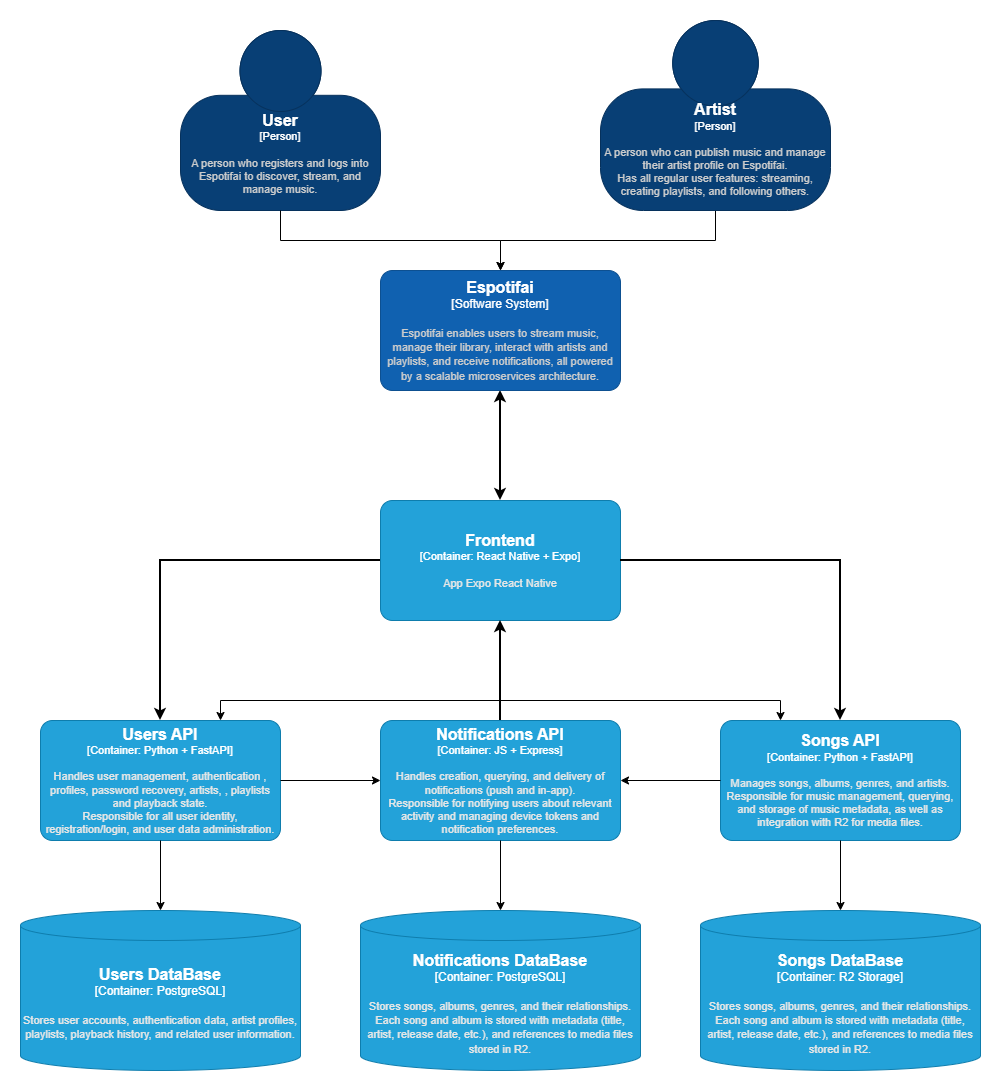

The diagram above was exported from draw.io. Its source (the exported page's mxGraphModel, read from the mxfile embedded in the PNG):
<mxGraphModel dx="215" dy="1696" grid="1" gridSize="10" guides="1" tooltips="1" connect="1" arrows="1" fold="1" page="1" pageScale="1" pageWidth="827" pageHeight="1169" math="0" shadow="0">
  <root>
    <mxCell id="0" />
    <mxCell id="1" parent="0" />
    <object placeholders="1" c4Name="Frontend" c4Type="Container" c4Technology="React Native + Expo" c4Description="App Expo React Native" label="&lt;font style=&quot;font-size: 16px&quot;&gt;&lt;b&gt;%c4Name%&lt;/b&gt;&lt;/font&gt;&lt;div&gt;[%c4Type%: %c4Technology%]&lt;/div&gt;&lt;br&gt;&lt;div&gt;&lt;font style=&quot;font-size: 11px&quot;&gt;&lt;font color=&quot;#E6E6E6&quot;&gt;%c4Description%&lt;/font&gt;&lt;/div&gt;" id="-aZ3ZCLcq7iLP5j3o1CZ-24">
      <mxCell parent="1" style="rounded=1;whiteSpace=wrap;html=1;fontSize=11;labelBackgroundColor=none;fillColor=#23A2D9;fontColor=#ffffff;align=center;arcSize=10;strokeColor=#0E7DAD;metaEdit=1;resizable=0;points=[[0.25,0,0],[0.5,0,0],[0.75,0,0],[1,0.25,0],[1,0.5,0],[1,0.75,0],[0.75,1,0],[0.5,1,0],[0.25,1,0],[0,0.75,0],[0,0.5,0],[0,0.25,0]];" vertex="1">
        <mxGeometry height="120" width="240" x="1520" y="260" as="geometry" />
      </mxCell>
    </object>
    <object placeholders="1" c4Name="Users API" c4Type="Container" c4Technology="Python + FastAPI" c4Description="Handles user management, authentication , profiles, password recovery, artists, , playlists and playback state.&#10;Responsible for all user identity, registration/login, and user data administration." label="&lt;font style=&quot;font-size: 16px&quot;&gt;&lt;b&gt;%c4Name%&lt;/b&gt;&lt;/font&gt;&lt;div&gt;[%c4Type%: %c4Technology%]&lt;/div&gt;&lt;br&gt;&lt;div&gt;&lt;font style=&quot;font-size: 11px&quot;&gt;&lt;font color=&quot;#E6E6E6&quot;&gt;%c4Description%&lt;/font&gt;&lt;/div&gt;" id="-aZ3ZCLcq7iLP5j3o1CZ-25">
      <mxCell parent="1" style="rounded=1;whiteSpace=wrap;html=1;fontSize=11;labelBackgroundColor=none;fillColor=#23A2D9;fontColor=#ffffff;align=center;arcSize=10;strokeColor=#0E7DAD;metaEdit=1;resizable=0;points=[[0.25,0,0],[0.5,0,0],[0.75,0,0],[1,0.25,0],[1,0.5,0],[1,0.75,0],[0.75,1,0],[0.5,1,0],[0.25,1,0],[0,0.75,0],[0,0.5,0],[0,0.25,0]];" vertex="1">
        <mxGeometry height="120" width="240" x="1180" y="480" as="geometry" />
      </mxCell>
    </object>
    <object placeholders="1" c4Name="Songs API" c4Type="Container" c4Technology="Python + FastAPI" c4Description="Manages songs, albums, genres, and artists.&#10;Responsible for music management, querying, and storage of music metadata, as well as integration with R2 for media files." label="&lt;font style=&quot;font-size: 16px&quot;&gt;&lt;b&gt;%c4Name%&lt;/b&gt;&lt;/font&gt;&lt;div&gt;[%c4Type%: %c4Technology%]&lt;/div&gt;&lt;br&gt;&lt;div&gt;&lt;font style=&quot;font-size: 11px&quot;&gt;&lt;font color=&quot;#E6E6E6&quot;&gt;%c4Description%&lt;/font&gt;&lt;/div&gt;" id="-aZ3ZCLcq7iLP5j3o1CZ-26">
      <mxCell parent="1" style="rounded=1;whiteSpace=wrap;html=1;fontSize=11;labelBackgroundColor=none;fillColor=#23A2D9;fontColor=#ffffff;align=center;arcSize=10;strokeColor=#0E7DAD;metaEdit=1;resizable=0;points=[[0.25,0,0],[0.5,0,0],[0.75,0,0],[1,0.25,0],[1,0.5,0],[1,0.75,0],[0.75,1,0],[0.5,1,0],[0.25,1,0],[0,0.75,0],[0,0.5,0],[0,0.25,0]];" vertex="1">
        <mxGeometry height="120" width="240" x="1860" y="480" as="geometry" />
      </mxCell>
    </object>
    <object placeholders="1" c4Name="Notifications API" c4Type="Container" c4Technology="JS + Express" c4Description="Handles creation, querying, and delivery of notifications (push and in-app).&#10;Responsible for notifying users about relevant activity and managing device tokens and notification preferences." label="&lt;font style=&quot;font-size: 16px&quot;&gt;&lt;b&gt;%c4Name%&lt;/b&gt;&lt;/font&gt;&lt;div&gt;[%c4Type%: %c4Technology%]&lt;/div&gt;&lt;br&gt;&lt;div&gt;&lt;font style=&quot;font-size: 11px&quot;&gt;&lt;font color=&quot;#E6E6E6&quot;&gt;%c4Description%&lt;/font&gt;&lt;/div&gt;" id="-aZ3ZCLcq7iLP5j3o1CZ-29">
      <mxCell parent="1" style="rounded=1;whiteSpace=wrap;html=1;fontSize=11;labelBackgroundColor=none;fillColor=#23A2D9;fontColor=#ffffff;align=center;arcSize=10;strokeColor=#0E7DAD;metaEdit=1;resizable=0;points=[[0.25,0,0],[0.5,0,0],[0.75,0,0],[1,0.25,0],[1,0.5,0],[1,0.75,0],[0.75,1,0],[0.5,1,0],[0.25,1,0],[0,0.75,0],[0,0.5,0],[0,0.25,0]];" vertex="1">
        <mxGeometry height="120" width="240" x="1520" y="480" as="geometry" />
      </mxCell>
    </object>
    <object placeholders="1" c4Name="Users DataBase" c4Type="Container" c4Technology="PostgreSQL" c4Description="Stores user accounts, authentication data, artist profiles, playlists, playback history, and related user information." label="&lt;font style=&quot;font-size: 16px&quot;&gt;&lt;b&gt;%c4Name%&lt;/b&gt;&lt;/font&gt;&lt;div&gt;[%c4Type%:&amp;nbsp;%c4Technology%]&lt;/div&gt;&lt;br&gt;&lt;div&gt;&lt;font style=&quot;font-size: 11px&quot;&gt;&lt;font color=&quot;#E6E6E6&quot;&gt;%c4Description%&lt;/font&gt;&lt;/div&gt;" id="-aZ3ZCLcq7iLP5j3o1CZ-30">
      <mxCell parent="1" style="shape=cylinder3;size=15;whiteSpace=wrap;html=1;boundedLbl=1;rounded=0;labelBackgroundColor=none;fillColor=#23A2D9;fontSize=12;fontColor=#ffffff;align=center;strokeColor=#0E7DAD;metaEdit=1;points=[[0.5,0,0],[1,0.25,0],[1,0.5,0],[1,0.75,0],[0.5,1,0],[0,0.75,0],[0,0.5,0],[0,0.25,0]];resizable=1;" vertex="1">
        <mxGeometry height="160" width="280" x="1160" y="670" as="geometry" />
      </mxCell>
    </object>
    <object placeholders="1" c4Name="Songs DataBase" c4Type="Container" c4Technology="R2 Storage" c4Description="Stores songs, albums, genres, and their relationships.&#10;Each song and album is stored with metadata (title, artist, release date, etc.), and references to media files stored in R2." label="&lt;font style=&quot;font-size: 16px&quot;&gt;&lt;b&gt;%c4Name%&lt;/b&gt;&lt;/font&gt;&lt;div&gt;[%c4Type%:&amp;nbsp;%c4Technology%]&lt;/div&gt;&lt;br&gt;&lt;div&gt;&lt;font style=&quot;font-size: 11px&quot;&gt;&lt;font color=&quot;#E6E6E6&quot;&gt;%c4Description%&lt;/font&gt;&lt;/div&gt;" id="-aZ3ZCLcq7iLP5j3o1CZ-31">
      <mxCell parent="1" style="shape=cylinder3;size=15;whiteSpace=wrap;html=1;boundedLbl=1;rounded=0;labelBackgroundColor=none;fillColor=#23A2D9;fontSize=12;fontColor=#ffffff;align=center;strokeColor=#0E7DAD;metaEdit=1;points=[[0.5,0,0],[1,0.25,0],[1,0.5,0],[1,0.75,0],[0.5,1,0],[0,0.75,0],[0,0.5,0],[0,0.25,0]];resizable=1;" vertex="1">
        <mxGeometry height="160" width="280" x="1840" y="670" as="geometry" />
      </mxCell>
    </object>
    <object placeholders="1" c4Name="Notifications DataBase" c4Type="Container" c4Technology="PostgreSQL" c4Description="Stores songs, albums, genres, and their relationships.&#10;Each song and album is stored with metadata (title, artist, release date, etc.), and references to media files stored in R2." label="&lt;font style=&quot;font-size: 16px&quot;&gt;&lt;b&gt;%c4Name%&lt;/b&gt;&lt;/font&gt;&lt;div&gt;[%c4Type%:&amp;nbsp;%c4Technology%]&lt;/div&gt;&lt;br&gt;&lt;div&gt;&lt;font style=&quot;font-size: 11px&quot;&gt;&lt;font color=&quot;#E6E6E6&quot;&gt;%c4Description%&lt;/font&gt;&lt;/div&gt;" id="-aZ3ZCLcq7iLP5j3o1CZ-32">
      <mxCell parent="1" style="shape=cylinder3;size=15;whiteSpace=wrap;html=1;boundedLbl=1;rounded=0;labelBackgroundColor=none;fillColor=#23A2D9;fontSize=12;fontColor=#ffffff;align=center;strokeColor=#0E7DAD;metaEdit=1;points=[[0.5,0,0],[1,0.25,0],[1,0.5,0],[1,0.75,0],[0.5,1,0],[0,0.75,0],[0,0.5,0],[0,0.25,0]];resizable=1;" vertex="1">
        <mxGeometry height="160" width="280" x="1500" y="670" as="geometry" />
      </mxCell>
    </object>
    <mxCell id="-aZ3ZCLcq7iLP5j3o1CZ-35" edge="1" parent="1" source="-aZ3ZCLcq7iLP5j3o1CZ-26" style="edgeStyle=orthogonalEdgeStyle;rounded=0;orthogonalLoop=1;jettySize=auto;html=1;entryX=0.5;entryY=0;entryDx=0;entryDy=0;entryPerimeter=0;" target="-aZ3ZCLcq7iLP5j3o1CZ-31">
      <mxGeometry relative="1" as="geometry" />
    </mxCell>
    <mxCell id="-aZ3ZCLcq7iLP5j3o1CZ-36" edge="1" parent="1" source="-aZ3ZCLcq7iLP5j3o1CZ-29" style="edgeStyle=orthogonalEdgeStyle;rounded=0;orthogonalLoop=1;jettySize=auto;html=1;entryX=0.5;entryY=0;entryDx=0;entryDy=0;entryPerimeter=0;" target="-aZ3ZCLcq7iLP5j3o1CZ-32">
      <mxGeometry relative="1" as="geometry" />
    </mxCell>
    <mxCell id="-aZ3ZCLcq7iLP5j3o1CZ-37" edge="1" parent="1" source="-aZ3ZCLcq7iLP5j3o1CZ-25" style="edgeStyle=orthogonalEdgeStyle;rounded=0;orthogonalLoop=1;jettySize=auto;html=1;entryX=0.5;entryY=0;entryDx=0;entryDy=0;entryPerimeter=0;" target="-aZ3ZCLcq7iLP5j3o1CZ-30">
      <mxGeometry relative="1" as="geometry" />
    </mxCell>
    <mxCell id="-aZ3ZCLcq7iLP5j3o1CZ-41" edge="1" parent="1" source="-aZ3ZCLcq7iLP5j3o1CZ-29" style="edgeStyle=orthogonalEdgeStyle;rounded=0;orthogonalLoop=1;jettySize=auto;html=1;entryX=0.5;entryY=1;entryDx=0;entryDy=0;entryPerimeter=0;strokeWidth=2;" target="-aZ3ZCLcq7iLP5j3o1CZ-24">
      <mxGeometry relative="1" as="geometry" />
    </mxCell>
    <mxCell id="-aZ3ZCLcq7iLP5j3o1CZ-42" edge="1" parent="1" source="-aZ3ZCLcq7iLP5j3o1CZ-24" style="edgeStyle=orthogonalEdgeStyle;rounded=0;orthogonalLoop=1;jettySize=auto;html=1;entryX=0.5;entryY=0;entryDx=0;entryDy=0;entryPerimeter=0;strokeWidth=2;" target="-aZ3ZCLcq7iLP5j3o1CZ-25">
      <mxGeometry relative="1" as="geometry" />
    </mxCell>
    <mxCell id="-aZ3ZCLcq7iLP5j3o1CZ-43" edge="1" parent="1" source="-aZ3ZCLcq7iLP5j3o1CZ-24" style="edgeStyle=orthogonalEdgeStyle;rounded=0;orthogonalLoop=1;jettySize=auto;html=1;entryX=0.5;entryY=0;entryDx=0;entryDy=0;entryPerimeter=0;strokeWidth=2;" target="-aZ3ZCLcq7iLP5j3o1CZ-26">
      <mxGeometry relative="1" as="geometry" />
    </mxCell>
    <mxCell id="-aZ3ZCLcq7iLP5j3o1CZ-44" edge="1" parent="1" source="-aZ3ZCLcq7iLP5j3o1CZ-26" style="edgeStyle=orthogonalEdgeStyle;rounded=0;orthogonalLoop=1;jettySize=auto;html=1;entryX=1;entryY=0.5;entryDx=0;entryDy=0;entryPerimeter=0;" target="-aZ3ZCLcq7iLP5j3o1CZ-29">
      <mxGeometry relative="1" as="geometry" />
    </mxCell>
    <mxCell id="-aZ3ZCLcq7iLP5j3o1CZ-45" edge="1" parent="1" source="-aZ3ZCLcq7iLP5j3o1CZ-25" style="edgeStyle=orthogonalEdgeStyle;rounded=0;orthogonalLoop=1;jettySize=auto;html=1;entryX=0;entryY=0.5;entryDx=0;entryDy=0;entryPerimeter=0;" target="-aZ3ZCLcq7iLP5j3o1CZ-29">
      <mxGeometry relative="1" as="geometry" />
    </mxCell>
    <mxCell id="-aZ3ZCLcq7iLP5j3o1CZ-46" edge="1" parent="1" source="-aZ3ZCLcq7iLP5j3o1CZ-25" style="edgeStyle=orthogonalEdgeStyle;rounded=0;orthogonalLoop=1;jettySize=auto;html=1;entryX=0.25;entryY=0;entryDx=0;entryDy=0;entryPerimeter=0;startArrow=classic;startFill=1;flowAnimation=0;targetPerimeterSpacing=0;" target="-aZ3ZCLcq7iLP5j3o1CZ-26">
      <mxGeometry relative="1" as="geometry">
        <Array as="points">
          <mxPoint x="1360" y="460" />
          <mxPoint x="1920" y="460" />
        </Array>
      </mxGeometry>
    </mxCell>
    <mxCell id="-aZ3ZCLcq7iLP5j3o1CZ-48" edge="1" parent="1" source="-aZ3ZCLcq7iLP5j3o1CZ-47" style="edgeStyle=orthogonalEdgeStyle;rounded=0;orthogonalLoop=1;jettySize=auto;html=1;startArrow=classic;startFill=1;strokeWidth=2;" target="-aZ3ZCLcq7iLP5j3o1CZ-24">
      <mxGeometry relative="1" as="geometry" />
    </mxCell>
    <object placeholders="1" c4Name="Espotifai" c4Type="Software System" c4Description="Espotifai enables users to stream music, manage their library, interact with artists and playlists, and receive notifications, all powered by a scalable microservices architecture." label="&lt;font style=&quot;font-size: 16px&quot;&gt;&lt;b&gt;%c4Name%&lt;/b&gt;&lt;/font&gt;&lt;div&gt;[%c4Type%]&lt;/div&gt;&lt;br&gt;&lt;div&gt;&lt;font style=&quot;font-size: 11px&quot;&gt;&lt;font color=&quot;#cccccc&quot;&gt;%c4Description%&lt;/font&gt;&lt;/div&gt;" id="-aZ3ZCLcq7iLP5j3o1CZ-47">
      <mxCell parent="1" style="rounded=1;whiteSpace=wrap;html=1;labelBackgroundColor=none;fillColor=#1061B0;fontColor=#ffffff;align=center;arcSize=10;strokeColor=#0D5091;metaEdit=1;resizable=0;points=[[0.25,0,0],[0.5,0,0],[0.75,0,0],[1,0.25,0],[1,0.5,0],[1,0.75,0],[0.75,1,0],[0.5,1,0],[0.25,1,0],[0,0.75,0],[0,0.5,0],[0,0.25,0]];" vertex="1">
        <mxGeometry height="120" width="240" x="1520" y="30" as="geometry" />
      </mxCell>
    </object>
    <object placeholders="1" c4Name="User" c4Type="Person" c4Description="A person who registers and logs into Espotifai to discover, stream, and manage music." label="&lt;font style=&quot;font-size: 16px&quot;&gt;&lt;b&gt;%c4Name%&lt;/b&gt;&lt;/font&gt;&lt;div&gt;[%c4Type%]&lt;/div&gt;&lt;br&gt;&lt;div&gt;&lt;font style=&quot;font-size: 11px&quot;&gt;&lt;font color=&quot;#cccccc&quot;&gt;%c4Description%&lt;/font&gt;&lt;/div&gt;" id="-aZ3ZCLcq7iLP5j3o1CZ-49">
      <mxCell parent="1" style="html=1;fontSize=11;dashed=0;whiteSpace=wrap;fillColor=#083F75;strokeColor=#06315C;fontColor=#ffffff;shape=mxgraph.c4.person2;align=center;metaEdit=1;points=[[0.5,0,0],[1,0.5,0],[1,0.75,0],[0.75,1,0],[0.5,1,0],[0.25,1,0],[0,0.75,0],[0,0.5,0]];resizable=0;" vertex="1">
        <mxGeometry height="180" width="200" x="1320" y="-210" as="geometry" />
      </mxCell>
    </object>
    <mxCell id="-aZ3ZCLcq7iLP5j3o1CZ-50" edge="1" parent="1" source="-aZ3ZCLcq7iLP5j3o1CZ-49" style="edgeStyle=orthogonalEdgeStyle;rounded=0;orthogonalLoop=1;jettySize=auto;html=1;entryX=0.5;entryY=0;entryDx=0;entryDy=0;entryPerimeter=0;startArrow=none;startFill=0;" target="-aZ3ZCLcq7iLP5j3o1CZ-47">
      <mxGeometry relative="1" as="geometry" />
    </mxCell>
    <mxCell id="-aZ3ZCLcq7iLP5j3o1CZ-52" edge="1" parent="1" source="-aZ3ZCLcq7iLP5j3o1CZ-51" style="edgeStyle=orthogonalEdgeStyle;rounded=0;orthogonalLoop=1;jettySize=auto;html=1;" target="-aZ3ZCLcq7iLP5j3o1CZ-47">
      <mxGeometry relative="1" as="geometry" />
    </mxCell>
    <object placeholders="1" c4Name="Artist" c4Type="Person" c4Description="A person who can publish music and manage their artist profile on Espotifai.&#10;Has all regular user features: streaming, creating playlists, and following others." label="&lt;font style=&quot;font-size: 16px&quot;&gt;&lt;b&gt;%c4Name%&lt;/b&gt;&lt;/font&gt;&lt;div&gt;[%c4Type%]&lt;/div&gt;&lt;br&gt;&lt;div&gt;&lt;font style=&quot;font-size: 11px&quot;&gt;&lt;font color=&quot;#cccccc&quot;&gt;%c4Description%&lt;/font&gt;&lt;/div&gt;" id="-aZ3ZCLcq7iLP5j3o1CZ-51">
      <mxCell parent="1" style="html=1;fontSize=11;dashed=0;whiteSpace=wrap;fillColor=#083F75;strokeColor=#06315C;fontColor=#ffffff;shape=mxgraph.c4.person2;align=center;metaEdit=1;points=[[0.5,0,0],[1,0.5,0],[1,0.75,0],[0.75,1,0],[0.5,1,0],[0.25,1,0],[0,0.75,0],[0,0.5,0]];resizable=1;" vertex="1">
        <mxGeometry height="190" width="230" x="1740" y="-220" as="geometry" />
      </mxCell>
    </object>
  </root>
</mxGraphModel>